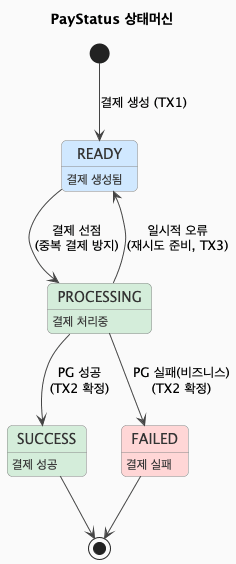

The diagram above was rendered by PlantUML. Its source (embedded in the PNG):
@startuml
skinparam backgroundColor #FAFAFA
skinparam state {
    BackgroundColor #FFFFFF
    BorderColor #888888
    FontColor #333333
    ArrowColor #444444
}
skinparam roundcorner 10

title PayStatus 상태머신

[*] --> READY : 결제 생성 (TX1)

state READY #D0E8FF {
    READY : 결제 생성됨
}

state PROCESSING #D4EDDA {
    PROCESSING : 결제 처리중
}

state SUCCESS #D4EDDA {
    SUCCESS : 결제 성공
}

state FAILED #FFD6D6 {
    FAILED : 결제 실패
}

READY --> PROCESSING : 결제 선점\n(중복 결제 방지)
PROCESSING --> READY : 일시적 오류\n(재시도 준비, TX3)
PROCESSING --> SUCCESS : PG 성공\n(TX2 확정)
PROCESSING --> FAILED : PG 실패(비즈니스)\n(TX2 확정)

SUCCESS --> [*]
FAILED --> [*]

@enduml